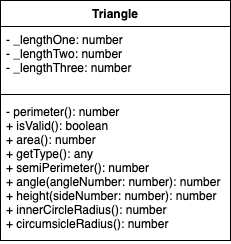

The diagram above was exported from draw.io. Its source (the exported page's mxGraphModel, read from the mxfile embedded in the PNG):
<mxGraphModel dx="636" dy="544" grid="1" gridSize="10" guides="1" tooltips="1" connect="1" arrows="1" fold="1" page="1" pageScale="1" pageWidth="827" pageHeight="1169" math="0" shadow="0">
  <root>
    <mxCell id="0" />
    <mxCell id="1" parent="0" />
    <mxCell id="180" value="Triangle" style="swimlane;fontStyle=1;align=center;verticalAlign=top;childLayout=stackLayout;horizontal=1;startSize=26;horizontalStack=0;resizeParent=1;resizeParentMax=0;resizeLast=0;collapsible=1;marginBottom=0;" parent="1" vertex="1">
      <mxGeometry x="40" y="40" width="230" height="240" as="geometry">
        <mxRectangle x="40" y="40" width="110" height="30" as="alternateBounds" />
      </mxGeometry>
    </mxCell>
    <mxCell id="181" value="- _lengthOne: number&#10;- _lengthTwo: number&#10;- _lengthThree: number" style="text;strokeColor=none;fillColor=none;align=left;verticalAlign=top;spacingLeft=4;spacingRight=4;overflow=hidden;rotatable=0;points=[[0,0.5],[1,0.5]];portConstraint=eastwest;" parent="180" vertex="1">
      <mxGeometry y="26" width="230" height="64" as="geometry" />
    </mxCell>
    <mxCell id="182" value="" style="line;strokeWidth=1;fillColor=none;align=left;verticalAlign=middle;spacingTop=-1;spacingLeft=3;spacingRight=3;rotatable=0;labelPosition=right;points=[];portConstraint=eastwest;strokeColor=inherit;" parent="180" vertex="1">
      <mxGeometry y="90" width="230" height="8" as="geometry" />
    </mxCell>
    <mxCell id="183" value="- perimeter(): number&#10;+ isValid(): boolean&#10;+ area(): number&#10;+ getType(): any&#10;+ semiPerimeter(): number&#10;+ angle(angleNumber: number): number&#10;+ height(sideNumber: number): number&#10;+ innerCircleRadius(): number&#10;+ circumsicleRadius(): number" style="text;strokeColor=none;fillColor=none;align=left;verticalAlign=top;spacingLeft=4;spacingRight=4;overflow=hidden;rotatable=0;points=[[0,0.5],[1,0.5]];portConstraint=eastwest;" parent="180" vertex="1">
      <mxGeometry y="98" width="230" height="142" as="geometry" />
    </mxCell>
  </root>
</mxGraphModel>